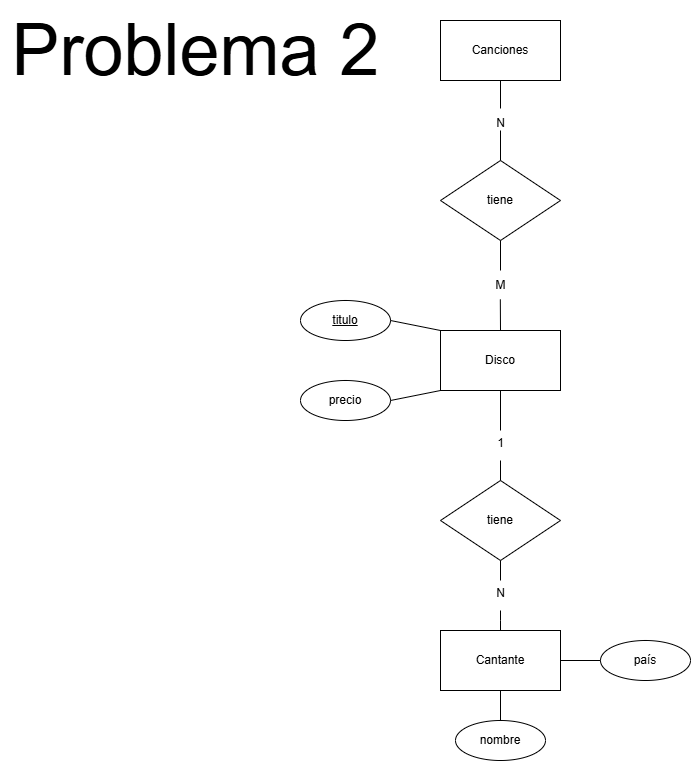

The diagram above was exported from draw.io. Its source (the exported page's mxGraphModel, read from the mxfile embedded in the PNG):
<mxGraphModel dx="2605" dy="1405" grid="1" gridSize="10" guides="1" tooltips="1" connect="1" arrows="1" fold="1" page="1" pageScale="1" pageWidth="1920" pageHeight="1080" math="0" shadow="0">
  <root>
    <mxCell id="0" />
    <mxCell id="1" parent="0" />
    <mxCell id="KnFnSWOo2mQfqmhF2xXf-46" value="Disco" style="rounded=0;whiteSpace=wrap;html=1;" parent="1" vertex="1">
      <mxGeometry x="590" y="510" width="120" height="60" as="geometry" />
    </mxCell>
    <mxCell id="KnFnSWOo2mQfqmhF2xXf-49" value="&lt;u&gt;titulo&lt;/u&gt;" style="ellipse;whiteSpace=wrap;html=1;" parent="1" vertex="1">
      <mxGeometry x="450" y="480" width="90" height="40" as="geometry" />
    </mxCell>
    <mxCell id="KnFnSWOo2mQfqmhF2xXf-50" value="precio" style="ellipse;whiteSpace=wrap;html=1;" parent="1" vertex="1">
      <mxGeometry x="450" y="560" width="90" height="40" as="geometry" />
    </mxCell>
    <mxCell id="KnFnSWOo2mQfqmhF2xXf-51" value="" style="endArrow=none;html=1;rounded=0;exitX=1;exitY=0.5;exitDx=0;exitDy=0;entryX=0;entryY=1;entryDx=0;entryDy=0;" parent="1" source="KnFnSWOo2mQfqmhF2xXf-50" target="KnFnSWOo2mQfqmhF2xXf-46" edge="1">
      <mxGeometry width="50" height="50" relative="1" as="geometry">
        <mxPoint x="880" y="530" as="sourcePoint" />
        <mxPoint x="930" y="480" as="targetPoint" />
      </mxGeometry>
    </mxCell>
    <mxCell id="KnFnSWOo2mQfqmhF2xXf-52" value="" style="endArrow=none;html=1;rounded=0;exitX=1;exitY=0.5;exitDx=0;exitDy=0;entryX=0;entryY=0;entryDx=0;entryDy=0;" parent="1" source="KnFnSWOo2mQfqmhF2xXf-49" target="KnFnSWOo2mQfqmhF2xXf-46" edge="1">
      <mxGeometry width="50" height="50" relative="1" as="geometry">
        <mxPoint x="880" y="530" as="sourcePoint" />
        <mxPoint x="930" y="480" as="targetPoint" />
      </mxGeometry>
    </mxCell>
    <mxCell id="KnFnSWOo2mQfqmhF2xXf-53" value="Canciones" style="rounded=0;whiteSpace=wrap;html=1;" parent="1" vertex="1">
      <mxGeometry x="590" y="200" width="120" height="60" as="geometry" />
    </mxCell>
    <mxCell id="KnFnSWOo2mQfqmhF2xXf-54" value="tiene" style="rhombus;whiteSpace=wrap;html=1;" parent="1" vertex="1">
      <mxGeometry x="590" y="340" width="120" height="80" as="geometry" />
    </mxCell>
    <mxCell id="KnFnSWOo2mQfqmhF2xXf-56" value="" style="endArrow=none;html=1;rounded=0;exitX=0.5;exitY=0;exitDx=0;exitDy=0;" parent="1" source="KnFnSWOo2mQfqmhF2xXf-54" edge="1">
      <mxGeometry width="50" height="50" relative="1" as="geometry">
        <mxPoint x="880" y="530" as="sourcePoint" />
        <mxPoint x="650" y="310" as="targetPoint" />
      </mxGeometry>
    </mxCell>
    <mxCell id="KnFnSWOo2mQfqmhF2xXf-57" value="N" style="text;html=1;align=center;verticalAlign=middle;resizable=0;points=[];autosize=1;strokeColor=none;fillColor=none;" parent="1" vertex="1">
      <mxGeometry x="635" y="288" width="30" height="30" as="geometry" />
    </mxCell>
    <mxCell id="KnFnSWOo2mQfqmhF2xXf-58" value="" style="endArrow=none;html=1;rounded=0;entryX=0.5;entryY=1;entryDx=0;entryDy=0;" parent="1" source="KnFnSWOo2mQfqmhF2xXf-57" target="KnFnSWOo2mQfqmhF2xXf-53" edge="1">
      <mxGeometry width="50" height="50" relative="1" as="geometry">
        <mxPoint x="880" y="530" as="sourcePoint" />
        <mxPoint x="930" y="480" as="targetPoint" />
      </mxGeometry>
    </mxCell>
    <mxCell id="KnFnSWOo2mQfqmhF2xXf-59" value="M" style="text;html=1;align=center;verticalAlign=middle;resizable=0;points=[];autosize=1;strokeColor=none;fillColor=none;" parent="1" vertex="1">
      <mxGeometry x="635" y="450" width="30" height="30" as="geometry" />
    </mxCell>
    <mxCell id="KnFnSWOo2mQfqmhF2xXf-63" value="" style="endArrow=none;html=1;rounded=0;entryX=0.5;entryY=1;entryDx=0;entryDy=0;" parent="1" source="KnFnSWOo2mQfqmhF2xXf-59" target="KnFnSWOo2mQfqmhF2xXf-54" edge="1">
      <mxGeometry width="50" height="50" relative="1" as="geometry">
        <mxPoint x="880" y="530" as="sourcePoint" />
        <mxPoint x="930" y="480" as="targetPoint" />
      </mxGeometry>
    </mxCell>
    <mxCell id="KnFnSWOo2mQfqmhF2xXf-64" value="" style="endArrow=none;html=1;rounded=0;entryX=0.494;entryY=0.963;entryDx=0;entryDy=0;entryPerimeter=0;exitX=0.5;exitY=0;exitDx=0;exitDy=0;" parent="1" source="KnFnSWOo2mQfqmhF2xXf-46" target="KnFnSWOo2mQfqmhF2xXf-59" edge="1">
      <mxGeometry width="50" height="50" relative="1" as="geometry">
        <mxPoint x="880" y="530" as="sourcePoint" />
        <mxPoint x="930" y="480" as="targetPoint" />
      </mxGeometry>
    </mxCell>
    <mxCell id="KnFnSWOo2mQfqmhF2xXf-65" value="tiene" style="rhombus;whiteSpace=wrap;html=1;" parent="1" vertex="1">
      <mxGeometry x="590" y="660" width="120" height="80" as="geometry" />
    </mxCell>
    <mxCell id="KnFnSWOo2mQfqmhF2xXf-66" value="" style="endArrow=none;html=1;rounded=0;entryX=0.5;entryY=1;entryDx=0;entryDy=0;" parent="1" target="KnFnSWOo2mQfqmhF2xXf-46" edge="1">
      <mxGeometry width="50" height="50" relative="1" as="geometry">
        <mxPoint x="650" y="610" as="sourcePoint" />
        <mxPoint x="860" y="590" as="targetPoint" />
      </mxGeometry>
    </mxCell>
    <mxCell id="KnFnSWOo2mQfqmhF2xXf-67" value="" style="endArrow=none;html=1;rounded=0;exitX=0.5;exitY=0;exitDx=0;exitDy=0;" parent="1" source="KnFnSWOo2mQfqmhF2xXf-65" edge="1">
      <mxGeometry width="50" height="50" relative="1" as="geometry">
        <mxPoint x="810" y="640" as="sourcePoint" />
        <mxPoint x="650" y="640" as="targetPoint" />
      </mxGeometry>
    </mxCell>
    <mxCell id="KnFnSWOo2mQfqmhF2xXf-68" value="1" style="text;html=1;align=center;verticalAlign=middle;resizable=0;points=[];autosize=1;strokeColor=none;fillColor=none;" parent="1" vertex="1">
      <mxGeometry x="635" y="608" width="30" height="30" as="geometry" />
    </mxCell>
    <mxCell id="KnFnSWOo2mQfqmhF2xXf-69" value="" style="endArrow=none;html=1;rounded=0;entryX=0.5;entryY=1;entryDx=0;entryDy=0;" parent="1" target="KnFnSWOo2mQfqmhF2xXf-65" edge="1">
      <mxGeometry width="50" height="50" relative="1" as="geometry">
        <mxPoint x="650" y="760" as="sourcePoint" />
        <mxPoint x="860" y="690" as="targetPoint" />
      </mxGeometry>
    </mxCell>
    <mxCell id="KnFnSWOo2mQfqmhF2xXf-70" value="N" style="text;html=1;align=center;verticalAlign=middle;resizable=0;points=[];autosize=1;strokeColor=none;fillColor=none;" parent="1" vertex="1">
      <mxGeometry x="635" y="758" width="30" height="30" as="geometry" />
    </mxCell>
    <mxCell id="KnFnSWOo2mQfqmhF2xXf-71" value="" style="endArrow=none;html=1;rounded=0;" parent="1" edge="1">
      <mxGeometry width="50" height="50" relative="1" as="geometry">
        <mxPoint x="650" y="790" as="sourcePoint" />
        <mxPoint x="650" y="810" as="targetPoint" />
        <Array as="points">
          <mxPoint x="650" y="800" />
        </Array>
      </mxGeometry>
    </mxCell>
    <mxCell id="KnFnSWOo2mQfqmhF2xXf-72" value="Cantante" style="rounded=0;whiteSpace=wrap;html=1;" parent="1" vertex="1">
      <mxGeometry x="590" y="810" width="120" height="60" as="geometry" />
    </mxCell>
    <mxCell id="KnFnSWOo2mQfqmhF2xXf-73" value="nombre" style="ellipse;whiteSpace=wrap;html=1;" parent="1" vertex="1">
      <mxGeometry x="605" y="900" width="90" height="40" as="geometry" />
    </mxCell>
    <mxCell id="KnFnSWOo2mQfqmhF2xXf-74" value="país" style="ellipse;whiteSpace=wrap;html=1;" parent="1" vertex="1">
      <mxGeometry x="750" y="820" width="90" height="40" as="geometry" />
    </mxCell>
    <mxCell id="KnFnSWOo2mQfqmhF2xXf-76" value="" style="endArrow=none;html=1;rounded=0;exitX=1;exitY=0.5;exitDx=0;exitDy=0;entryX=0;entryY=0.5;entryDx=0;entryDy=0;" parent="1" source="KnFnSWOo2mQfqmhF2xXf-72" target="KnFnSWOo2mQfqmhF2xXf-74" edge="1">
      <mxGeometry width="50" height="50" relative="1" as="geometry">
        <mxPoint x="790" y="760" as="sourcePoint" />
        <mxPoint x="840" y="710" as="targetPoint" />
      </mxGeometry>
    </mxCell>
    <mxCell id="KnFnSWOo2mQfqmhF2xXf-77" value="" style="endArrow=none;html=1;rounded=0;exitX=0.5;exitY=1;exitDx=0;exitDy=0;entryX=0.5;entryY=0;entryDx=0;entryDy=0;" parent="1" source="KnFnSWOo2mQfqmhF2xXf-72" target="KnFnSWOo2mQfqmhF2xXf-73" edge="1">
      <mxGeometry width="50" height="50" relative="1" as="geometry">
        <mxPoint x="790" y="760" as="sourcePoint" />
        <mxPoint x="840" y="710" as="targetPoint" />
      </mxGeometry>
    </mxCell>
    <mxCell id="S0jCrPPh6wirsywOAQa7-1" value="&lt;font style=&quot;font-size: 72px;&quot;&gt;Problema 2&lt;/font&gt;" style="text;html=1;align=center;verticalAlign=middle;resizable=0;points=[];autosize=1;strokeColor=none;fillColor=none;" vertex="1" parent="1">
      <mxGeometry x="150" y="180" width="390" height="100" as="geometry" />
    </mxCell>
  </root>
</mxGraphModel>